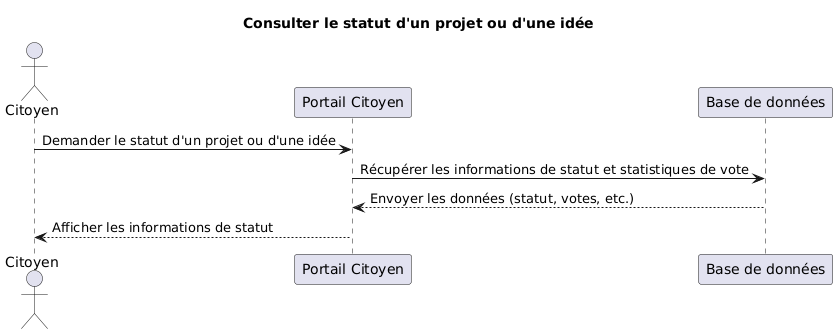

The diagram above was rendered by PlantUML. Its source (embedded in the PNG):
@startuml
title Consulter le statut d'un projet ou d'une idée

actor Citoyen
participant "Portail Citoyen" as System
participant "Base de données" as DB

Citoyen -> System: Demander le statut d'un projet ou d'une idée
System -> DB: Récupérer les informations de statut et statistiques de vote
DB --> System: Envoyer les données (statut, votes, etc.)
System --> Citoyen: Afficher les informations de statut
@enduml